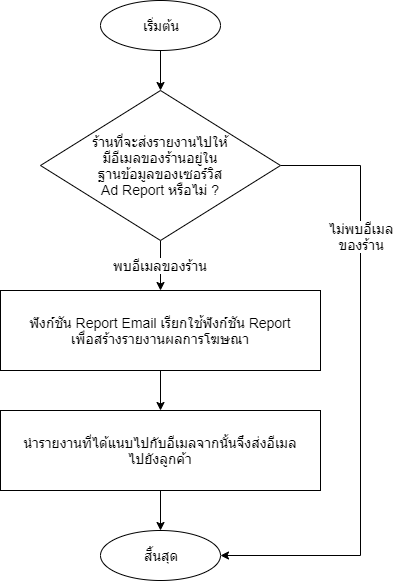

The diagram above was exported from draw.io. Its source (the exported page's mxGraphModel, read from the mxfile embedded in the PNG):
<mxGraphModel dx="1229" dy="775" grid="1" gridSize="10" guides="1" tooltips="1" connect="1" arrows="1" fold="1" page="1" pageScale="1" pageWidth="827" pageHeight="1169" math="0" shadow="0">
  <root>
    <mxCell id="0" />
    <mxCell id="1" parent="0" />
    <mxCell id="Us69759IpXmhH-R69fnD-15" style="edgeStyle=orthogonalEdgeStyle;rounded=0;orthogonalLoop=1;jettySize=auto;html=1;exitX=0.5;exitY=1;exitDx=0;exitDy=0;entryX=0.5;entryY=0;entryDx=0;entryDy=0;fontSize=14;" edge="1" parent="1" source="Us69759IpXmhH-R69fnD-5" target="Us69759IpXmhH-R69fnD-13">
      <mxGeometry relative="1" as="geometry" />
    </mxCell>
    <mxCell id="Us69759IpXmhH-R69fnD-5" value="นำรายงานที่ได้แนบไปกับอีเมลจากนั้นจึงส่งอีเมล&lt;br&gt;ไปยังลูกค้า" style="rounded=0;whiteSpace=wrap;html=1;fontSize=14;" vertex="1" parent="1">
      <mxGeometry y="410" width="320" height="80" as="geometry" />
    </mxCell>
    <mxCell id="Us69759IpXmhH-R69fnD-24" style="edgeStyle=orthogonalEdgeStyle;rounded=0;orthogonalLoop=1;jettySize=auto;html=1;exitX=0.5;exitY=1;exitDx=0;exitDy=0;entryX=0.5;entryY=0;entryDx=0;entryDy=0;fontSize=14;" edge="1" parent="1" source="Us69759IpXmhH-R69fnD-21" target="Us69759IpXmhH-R69fnD-5">
      <mxGeometry relative="1" as="geometry" />
    </mxCell>
    <mxCell id="Us69759IpXmhH-R69fnD-21" value="&lt;span style=&quot;font-size: 14px&quot;&gt;ฟังก์ชัน Report Email เรียกใช้ฟังก์ชัน Report&lt;br style=&quot;font-size: 14px;&quot;&gt;&lt;/span&gt;เพื่อสร้างรายงานผลการโฆษณา" style="rounded=0;whiteSpace=wrap;html=1;fontSize=14;" vertex="1" parent="1">
      <mxGeometry y="290" width="320" height="80" as="geometry" />
    </mxCell>
    <mxCell id="Us69759IpXmhH-R69fnD-20" style="edgeStyle=orthogonalEdgeStyle;rounded=0;orthogonalLoop=1;jettySize=auto;html=1;exitX=0.5;exitY=1;exitDx=0;exitDy=0;entryX=0.5;entryY=0;entryDx=0;entryDy=0;fontSize=14;" edge="1" parent="1" source="Us69759IpXmhH-R69fnD-12" target="Us69759IpXmhH-R69fnD-17">
      <mxGeometry relative="1" as="geometry" />
    </mxCell>
    <mxCell id="Us69759IpXmhH-R69fnD-12" value="เริ่มต้น" style="ellipse;whiteSpace=wrap;html=1;fontSize=14;" vertex="1" parent="1">
      <mxGeometry x="100" width="120" height="50" as="geometry" />
    </mxCell>
    <mxCell id="Us69759IpXmhH-R69fnD-13" value="สิ้นสุด" style="ellipse;whiteSpace=wrap;html=1;fontSize=14;" vertex="1" parent="1">
      <mxGeometry x="100" y="530" width="120" height="50" as="geometry" />
    </mxCell>
    <mxCell id="Us69759IpXmhH-R69fnD-23" value="พบอีเมลของร้าน" style="edgeStyle=orthogonalEdgeStyle;rounded=0;orthogonalLoop=1;jettySize=auto;html=1;exitX=0.5;exitY=1;exitDx=0;exitDy=0;entryX=0.5;entryY=0;entryDx=0;entryDy=0;fontSize=14;" edge="1" parent="1" source="Us69759IpXmhH-R69fnD-17" target="Us69759IpXmhH-R69fnD-21">
      <mxGeometry relative="1" as="geometry" />
    </mxCell>
    <mxCell id="Us69759IpXmhH-R69fnD-25" style="edgeStyle=orthogonalEdgeStyle;rounded=0;orthogonalLoop=1;jettySize=auto;html=1;exitX=1;exitY=0.5;exitDx=0;exitDy=0;entryX=1;entryY=0.5;entryDx=0;entryDy=0;fontSize=14;" edge="1" parent="1" source="Us69759IpXmhH-R69fnD-17" target="Us69759IpXmhH-R69fnD-13">
      <mxGeometry relative="1" as="geometry">
        <Array as="points">
          <mxPoint x="360" y="165" />
          <mxPoint x="360" y="555" />
        </Array>
      </mxGeometry>
    </mxCell>
    <mxCell id="Us69759IpXmhH-R69fnD-26" value="ไม่พบอีเมล&lt;br&gt;ของร้าน" style="text;html=1;align=center;verticalAlign=middle;resizable=0;points=[];;labelBackgroundColor=#ffffff;fontSize=14;" vertex="1" connectable="0" parent="Us69759IpXmhH-R69fnD-25">
      <mxGeometry x="-0.5067" relative="1" as="geometry">
        <mxPoint as="offset" />
      </mxGeometry>
    </mxCell>
    <mxCell id="Us69759IpXmhH-R69fnD-17" value="ร้านที่จะส่งรายงานไปให้&lt;br&gt;มีอีเมลของร้านอยู่ใน&lt;br style=&quot;font-size: 14px&quot;&gt;ฐานข้อมูลของเซอร์วิส&lt;br&gt;Ad Report หรือไม่ ?" style="rhombus;whiteSpace=wrap;html=1;fontSize=14;" vertex="1" parent="1">
      <mxGeometry x="40" y="90" width="240" height="150" as="geometry" />
    </mxCell>
  </root>
</mxGraphModel>